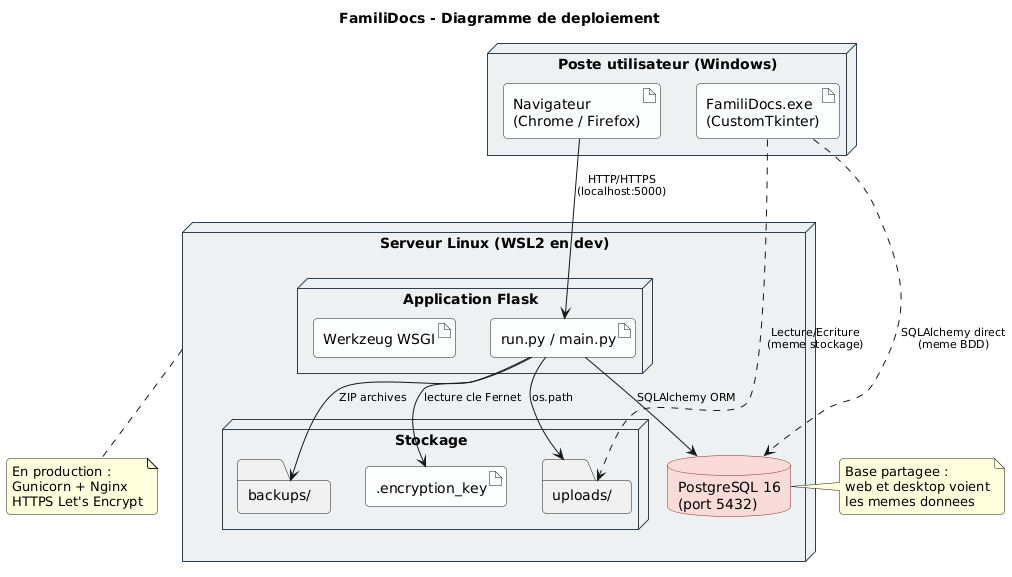

The diagram above was rendered by PlantUML. Its source (embedded in the PNG):
@startuml
title FamiliDocs - Diagramme de deploiement

skinparam shadowing false
skinparam roundCorner 8
skinparam ArrowFontSize 11

skinparam node {
  BackgroundColor #ECF0F1
  BorderColor #2C3E50
}
skinparam database {
  BackgroundColor #FADBD8
  BorderColor #922B21
}
skinparam artifact {
  BackgroundColor #FDFEFE
}

' --- Cote client ---
node "Poste utilisateur (Windows)" as Client {
  artifact "FamiliDocs.exe\n(CustomTkinter)" as Exe
  artifact "Navigateur\n(Chrome / Firefox)" as Browser
}

' --- Cote serveur ---
node "Serveur Linux (WSL2 en dev)" as Server {

  node "Application Flask" as FlaskNode {
    artifact "run.py / main.py" as Flask
    artifact "Werkzeug WSGI" as WSGI
  }

  node "Stockage" as Storage {
    folder "uploads/" as Uploads
    folder "backups/" as Backups
    artifact ".encryption_key" as Key
  }

  database "PostgreSQL 16\n(port 5432)" as Postgres
}

' --- Liaisons ---
Browser --> Flask : HTTP/HTTPS\n(localhost:5000)
Exe ..> Postgres : SQLAlchemy direct\n(meme BDD)
Exe ..> Uploads : Lecture/Ecriture\n(meme stockage)

Flask --> Postgres : SQLAlchemy ORM
Flask --> Uploads : os.path
Flask --> Backups : ZIP archives
Flask --> Key : lecture cle Fernet

note right of Postgres
  Base partagee :
  web et desktop voient
  les memes donnees
end note

note bottom of Server
  En production :
  Gunicorn + Nginx
  HTTPS Let's Encrypt
end note
@enduml